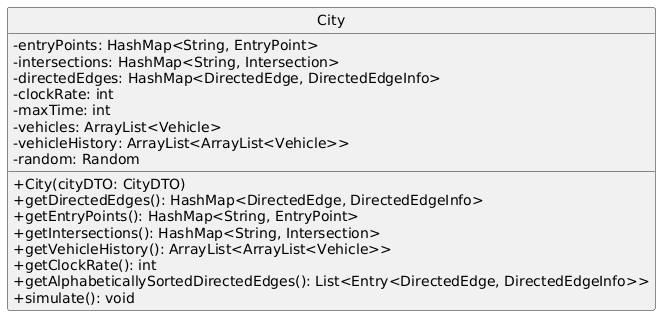

The diagram above was rendered by PlantUML. Its source (embedded in the PNG):
@startuml
skinparam classAttributeIconSize 0
skinparam style strictuml
  class City {
    - entryPoints: HashMap<String, EntryPoint>
    - intersections: HashMap<String, Intersection>
    - directedEdges: HashMap<DirectedEdge, DirectedEdgeInfo>
    - clockRate: int
    - maxTime: int
    - vehicles: ArrayList<Vehicle>
    - vehicleHistory: ArrayList<ArrayList<Vehicle>>
    - random: Random
    + City(cityDTO: CityDTO)
    + getDirectedEdges(): HashMap<DirectedEdge, DirectedEdgeInfo>
    + getEntryPoints(): HashMap<String, EntryPoint>
    + getIntersections(): HashMap<String, Intersection>
    + getVehicleHistory(): ArrayList<ArrayList<Vehicle>>
    + getClockRate(): int
    + getAlphabeticallySortedDirectedEdges(): List<Entry<DirectedEdge, DirectedEdgeInfo>>
    + simulate(): void
  }
}
@enduml